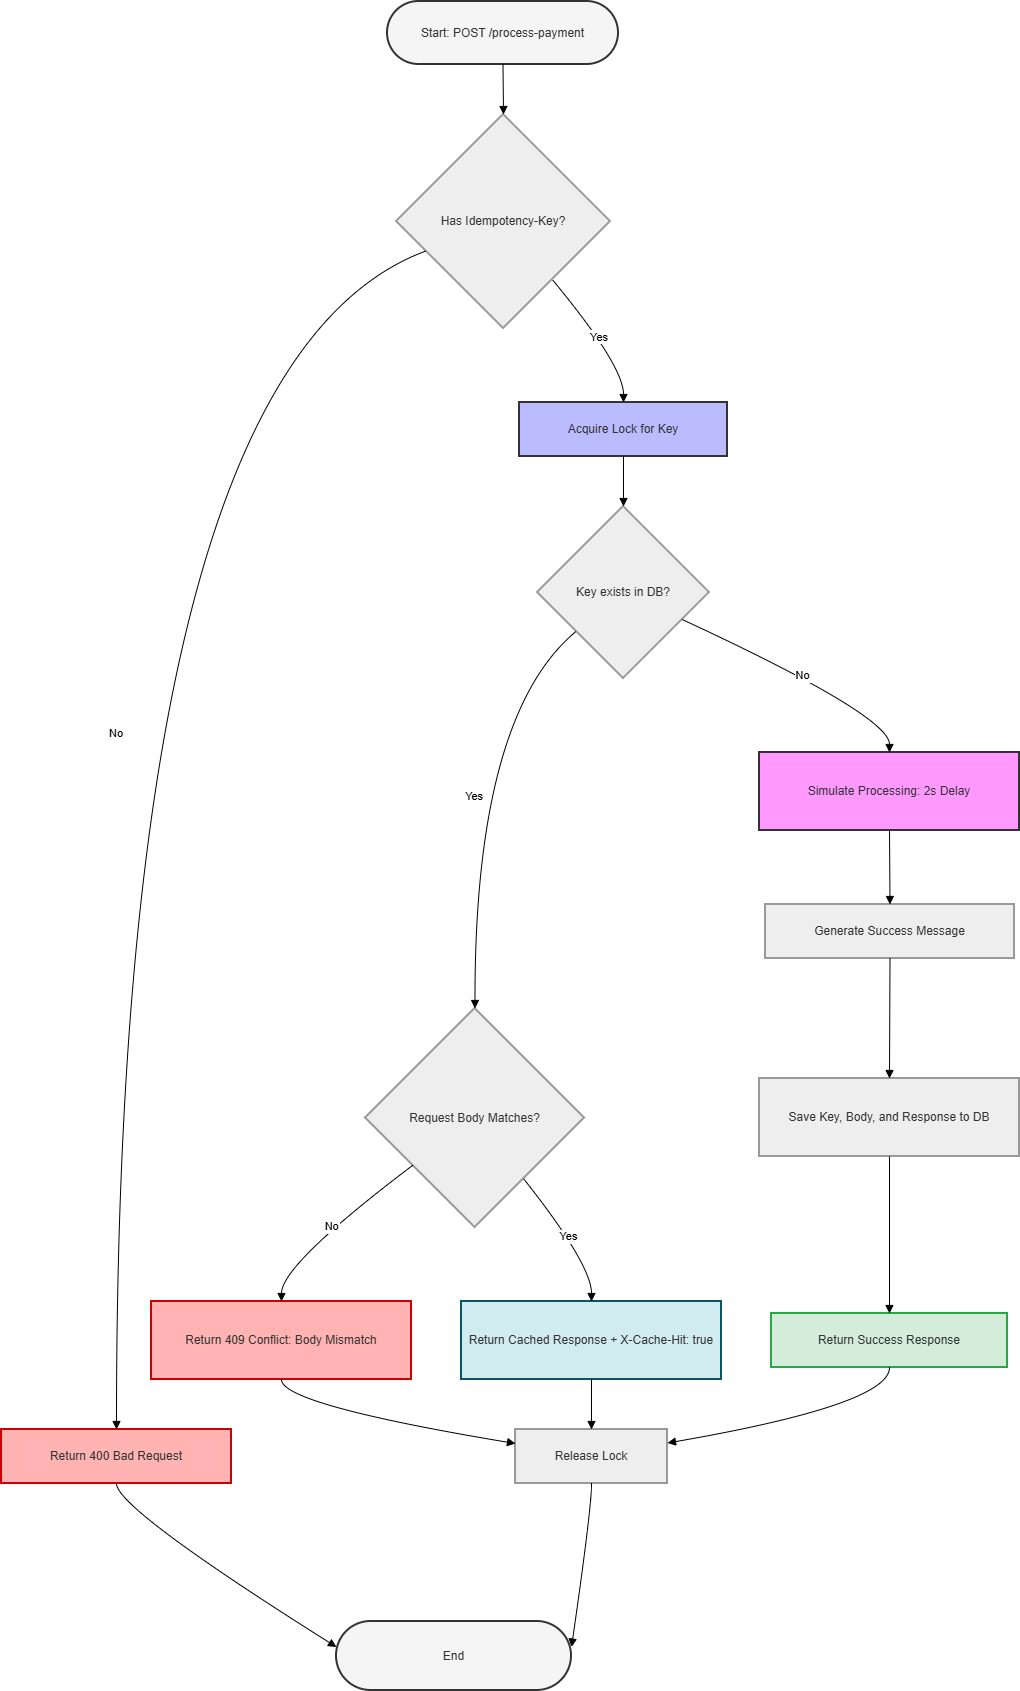

The diagram above was exported from draw.io. Its source (the exported page's mxGraphModel, read from the mxfile embedded in the PNG):
<mxGraphModel dx="1548" dy="1020" grid="1" gridSize="10" guides="1" tooltips="1" connect="1" arrows="1" fold="1" page="1" pageScale="1" pageWidth="850" pageHeight="1100" math="0" shadow="0">
  <root>
    <mxCell id="0" />
    <mxCell id="1" parent="0" />
    <mxCell id="Hj6kUi3nw-8LkRk2bFXJ-1" parent="1" style="rounded=1;whiteSpace=wrap;arcSize=50;strokeWidth=2;fillColor=#f5f5f5;strokeColor=#333;fontColor=light-dark(#333333,#cccccc);" value="Start: POST /process-payment" vertex="1">
      <mxGeometry height="63" width="231" x="406" y="20" as="geometry" />
    </mxCell>
    <mxCell id="Hj6kUi3nw-8LkRk2bFXJ-2" parent="1" style="rhombus;strokeWidth=2;whiteSpace=wrap;fillColor=light-dark(#eeeeee,#1f2020);strokeColor=light-dark(#999999,#cccccc);fontColor=light-dark(#333333,#cccccc);" value="Has Idempotency-Key?" vertex="1">
      <mxGeometry height="214" width="214" x="415" y="133" as="geometry" />
    </mxCell>
    <mxCell id="Hj6kUi3nw-8LkRk2bFXJ-3" parent="1" style="whiteSpace=wrap;strokeWidth=2;fillColor=#ffb3b3;strokeColor=#c00;fontColor=light-dark(#333333,#cccccc);" value="Return 400 Bad Request" vertex="1">
      <mxGeometry height="54" width="230" x="20" y="1448" as="geometry" />
    </mxCell>
    <mxCell id="Hj6kUi3nw-8LkRk2bFXJ-4" parent="1" style="rounded=1;whiteSpace=wrap;arcSize=50;strokeWidth=2;fillColor=#f5f5f5;strokeColor=#333;fontColor=light-dark(#333333,#cccccc);" value="End" vertex="1">
      <mxGeometry height="69" width="235" x="355" y="1640" as="geometry" />
    </mxCell>
    <mxCell id="Hj6kUi3nw-8LkRk2bFXJ-5" parent="1" style="whiteSpace=wrap;strokeWidth=2;fillColor=#bbf;strokeColor=#333;fontColor=light-dark(#333333,#cccccc);" value="Acquire Lock for Key" vertex="1">
      <mxGeometry height="54" width="208" x="538" y="421" as="geometry" />
    </mxCell>
    <mxCell id="Hj6kUi3nw-8LkRk2bFXJ-6" parent="1" style="rhombus;strokeWidth=2;whiteSpace=wrap;fillColor=light-dark(#eeeeee,#1f2020);strokeColor=light-dark(#999999,#cccccc);fontColor=light-dark(#333333,#cccccc);" value="Key exists in DB?" vertex="1">
      <mxGeometry height="172" width="172" x="556" y="525" as="geometry" />
    </mxCell>
    <mxCell id="Hj6kUi3nw-8LkRk2bFXJ-7" parent="1" style="rhombus;strokeWidth=2;whiteSpace=wrap;fillColor=light-dark(#eeeeee,#1f2020);strokeColor=light-dark(#999999,#cccccc);fontColor=light-dark(#333333,#cccccc);" value="Request Body Matches?" vertex="1">
      <mxGeometry height="219" width="219" x="384" y="1027" as="geometry" />
    </mxCell>
    <mxCell id="Hj6kUi3nw-8LkRk2bFXJ-8" parent="1" style="whiteSpace=wrap;strokeWidth=2;fillColor=#ffb3b3;strokeColor=#c00;fontColor=light-dark(#333333,#cccccc);" value="Return 409 Conflict: Body Mismatch" vertex="1">
      <mxGeometry height="78" width="260" x="170" y="1320" as="geometry" />
    </mxCell>
    <mxCell id="Hj6kUi3nw-8LkRk2bFXJ-9" parent="1" style="whiteSpace=wrap;strokeWidth=2;fillColor=#d1ecf1;strokeColor=#0c5460;fontColor=light-dark(#333333,#cccccc);" value="Return Cached Response + X-Cache-Hit: true" vertex="1">
      <mxGeometry height="78" width="260" x="480" y="1320" as="geometry" />
    </mxCell>
    <mxCell id="Hj6kUi3nw-8LkRk2bFXJ-10" parent="1" style="whiteSpace=wrap;strokeWidth=2;fillColor=#f9f;strokeColor=#333;fontColor=light-dark(#333333,#cccccc);" value="Simulate Processing: 2s Delay" vertex="1">
      <mxGeometry height="78" width="260" x="778" y="771" as="geometry" />
    </mxCell>
    <mxCell id="Hj6kUi3nw-8LkRk2bFXJ-11" parent="1" style="whiteSpace=wrap;strokeWidth=2;fillColor=light-dark(#eeeeee,#1f2020);strokeColor=light-dark(#999999,#cccccc);fontColor=light-dark(#333333,#cccccc);" value="Generate Success Message" vertex="1">
      <mxGeometry height="54" width="249" x="784" y="923" as="geometry" />
    </mxCell>
    <mxCell id="Hj6kUi3nw-8LkRk2bFXJ-12" parent="1" style="whiteSpace=wrap;strokeWidth=2;fillColor=light-dark(#eeeeee,#1f2020);strokeColor=light-dark(#999999,#cccccc);fontColor=light-dark(#333333,#cccccc);" value="Save Key, Body, and Response to DB" vertex="1">
      <mxGeometry height="78" width="260" x="778" y="1097" as="geometry" />
    </mxCell>
    <mxCell id="Hj6kUi3nw-8LkRk2bFXJ-13" parent="1" style="whiteSpace=wrap;strokeWidth=2;fillColor=#d4edda;strokeColor=#28a745;fontColor=light-dark(#333333,#cccccc);" value="Return Success Response" vertex="1">
      <mxGeometry height="54" width="236" x="790" y="1332" as="geometry" />
    </mxCell>
    <mxCell id="Hj6kUi3nw-8LkRk2bFXJ-14" parent="1" style="whiteSpace=wrap;strokeWidth=2;fillColor=light-dark(#eeeeee,#1f2020);strokeColor=light-dark(#999999,#cccccc);fontColor=light-dark(#333333,#cccccc);" value="Release Lock" vertex="1">
      <mxGeometry height="54" width="152" x="534" y="1448" as="geometry" />
    </mxCell>
    <mxCell id="Hj6kUi3nw-8LkRk2bFXJ-15" edge="1" parent="1" source="Hj6kUi3nw-8LkRk2bFXJ-1" style="curved=1;startArrow=none;endArrow=block;exitX=0.5;exitY=1;entryX=0.5;entryY=0;rounded=0;" target="Hj6kUi3nw-8LkRk2bFXJ-2" value="">
      <mxGeometry relative="1" as="geometry">
        <Array as="points" />
      </mxGeometry>
    </mxCell>
    <mxCell id="Hj6kUi3nw-8LkRk2bFXJ-16" edge="1" parent="1" source="Hj6kUi3nw-8LkRk2bFXJ-2" style="curved=1;startArrow=none;endArrow=block;exitX=0;exitY=0.69;entryX=0.5;entryY=-0.01;rounded=0;" target="Hj6kUi3nw-8LkRk2bFXJ-3" value="No">
      <mxGeometry relative="1" as="geometry">
        <Array as="points">
          <mxPoint x="135" y="384" />
        </Array>
      </mxGeometry>
    </mxCell>
    <mxCell id="Hj6kUi3nw-8LkRk2bFXJ-17" edge="1" parent="1" source="Hj6kUi3nw-8LkRk2bFXJ-3" style="curved=1;startArrow=none;endArrow=block;exitX=0.5;exitY=0.99;entryX=0;entryY=0.37;rounded=0;" target="Hj6kUi3nw-8LkRk2bFXJ-4" value="">
      <mxGeometry relative="1" as="geometry">
        <Array as="points">
          <mxPoint x="135" y="1527" />
        </Array>
      </mxGeometry>
    </mxCell>
    <mxCell id="Hj6kUi3nw-8LkRk2bFXJ-18" edge="1" parent="1" source="Hj6kUi3nw-8LkRk2bFXJ-2" style="curved=1;startArrow=none;endArrow=block;exitX=0.92;exitY=1;entryX=0.5;entryY=0;rounded=0;" target="Hj6kUi3nw-8LkRk2bFXJ-5" value="Yes">
      <mxGeometry relative="1" as="geometry">
        <Array as="points">
          <mxPoint x="642" y="384" />
        </Array>
      </mxGeometry>
    </mxCell>
    <mxCell id="Hj6kUi3nw-8LkRk2bFXJ-19" edge="1" parent="1" source="Hj6kUi3nw-8LkRk2bFXJ-5" style="curved=1;startArrow=none;endArrow=block;exitX=0.5;exitY=1;entryX=0.5;entryY=0;rounded=0;" target="Hj6kUi3nw-8LkRk2bFXJ-6" value="">
      <mxGeometry relative="1" as="geometry">
        <Array as="points" />
      </mxGeometry>
    </mxCell>
    <mxCell id="Hj6kUi3nw-8LkRk2bFXJ-20" edge="1" parent="1" source="Hj6kUi3nw-8LkRk2bFXJ-6" style="curved=1;startArrow=none;endArrow=block;exitX=0;exitY=0.91;entryX=0.5;entryY=0;rounded=0;" target="Hj6kUi3nw-8LkRk2bFXJ-7" value="Yes">
      <mxGeometry relative="1" as="geometry">
        <Array as="points">
          <mxPoint x="493" y="734" />
        </Array>
      </mxGeometry>
    </mxCell>
    <mxCell id="Hj6kUi3nw-8LkRk2bFXJ-21" edge="1" parent="1" source="Hj6kUi3nw-8LkRk2bFXJ-7" style="curved=1;startArrow=none;endArrow=block;exitX=0;exitY=0.88;entryX=0.5;entryY=0;rounded=0;" target="Hj6kUi3nw-8LkRk2bFXJ-8" value="No">
      <mxGeometry relative="1" as="geometry">
        <Array as="points">
          <mxPoint x="300" y="1283" />
        </Array>
      </mxGeometry>
    </mxCell>
    <mxCell id="Hj6kUi3nw-8LkRk2bFXJ-22" edge="1" parent="1" source="Hj6kUi3nw-8LkRk2bFXJ-7" style="curved=1;startArrow=none;endArrow=block;exitX=0.9;exitY=1;entryX=0.5;entryY=0;rounded=0;" target="Hj6kUi3nw-8LkRk2bFXJ-9" value="Yes">
      <mxGeometry relative="1" as="geometry">
        <Array as="points">
          <mxPoint x="610" y="1283" />
        </Array>
      </mxGeometry>
    </mxCell>
    <mxCell id="Hj6kUi3nw-8LkRk2bFXJ-23" edge="1" parent="1" source="Hj6kUi3nw-8LkRk2bFXJ-6" style="curved=1;startArrow=none;endArrow=block;exitX=1;exitY=0.73;entryX=0.5;entryY=0;rounded=0;" target="Hj6kUi3nw-8LkRk2bFXJ-10" value="No">
      <mxGeometry relative="1" as="geometry">
        <Array as="points">
          <mxPoint x="908" y="734" />
        </Array>
      </mxGeometry>
    </mxCell>
    <mxCell id="Hj6kUi3nw-8LkRk2bFXJ-24" edge="1" parent="1" source="Hj6kUi3nw-8LkRk2bFXJ-10" style="curved=1;startArrow=none;endArrow=block;exitX=0.5;exitY=1;entryX=0.5;entryY=0;rounded=0;" target="Hj6kUi3nw-8LkRk2bFXJ-11" value="">
      <mxGeometry relative="1" as="geometry">
        <Array as="points" />
      </mxGeometry>
    </mxCell>
    <mxCell id="Hj6kUi3nw-8LkRk2bFXJ-25" edge="1" parent="1" source="Hj6kUi3nw-8LkRk2bFXJ-11" style="curved=1;startArrow=none;endArrow=block;exitX=0.5;exitY=1;entryX=0.5;entryY=0.01;rounded=0;" target="Hj6kUi3nw-8LkRk2bFXJ-12" value="">
      <mxGeometry relative="1" as="geometry">
        <Array as="points" />
      </mxGeometry>
    </mxCell>
    <mxCell id="Hj6kUi3nw-8LkRk2bFXJ-26" edge="1" parent="1" source="Hj6kUi3nw-8LkRk2bFXJ-12" style="curved=1;startArrow=none;endArrow=block;exitX=0.5;exitY=1.01;entryX=0.5;entryY=-0.01;rounded=0;" target="Hj6kUi3nw-8LkRk2bFXJ-13" value="">
      <mxGeometry relative="1" as="geometry">
        <Array as="points" />
      </mxGeometry>
    </mxCell>
    <mxCell id="Hj6kUi3nw-8LkRk2bFXJ-27" edge="1" parent="1" source="Hj6kUi3nw-8LkRk2bFXJ-8" style="curved=1;startArrow=none;endArrow=block;exitX=0.5;exitY=1;entryX=0;entryY=0.26;rounded=0;" target="Hj6kUi3nw-8LkRk2bFXJ-14" value="">
      <mxGeometry relative="1" as="geometry">
        <Array as="points">
          <mxPoint x="300" y="1423" />
        </Array>
      </mxGeometry>
    </mxCell>
    <mxCell id="Hj6kUi3nw-8LkRk2bFXJ-28" edge="1" parent="1" source="Hj6kUi3nw-8LkRk2bFXJ-9" style="curved=1;startArrow=none;endArrow=block;exitX=0.5;exitY=1;entryX=0.5;entryY=-0.01;rounded=0;" target="Hj6kUi3nw-8LkRk2bFXJ-14" value="">
      <mxGeometry relative="1" as="geometry">
        <Array as="points" />
      </mxGeometry>
    </mxCell>
    <mxCell id="Hj6kUi3nw-8LkRk2bFXJ-29" edge="1" parent="1" source="Hj6kUi3nw-8LkRk2bFXJ-13" style="curved=1;startArrow=none;endArrow=block;exitX=0.5;exitY=0.99;entryX=1;entryY=0.25;rounded=0;" target="Hj6kUi3nw-8LkRk2bFXJ-14" value="">
      <mxGeometry relative="1" as="geometry">
        <Array as="points">
          <mxPoint x="908" y="1423" />
        </Array>
      </mxGeometry>
    </mxCell>
    <mxCell id="Hj6kUi3nw-8LkRk2bFXJ-30" edge="1" parent="1" source="Hj6kUi3nw-8LkRk2bFXJ-14" style="curved=1;startArrow=none;endArrow=block;exitX=0.5;exitY=0.99;entryX=1;entryY=0.37;rounded=0;" target="Hj6kUi3nw-8LkRk2bFXJ-4" value="">
      <mxGeometry relative="1" as="geometry">
        <Array as="points">
          <mxPoint x="610" y="1527" />
        </Array>
      </mxGeometry>
    </mxCell>
  </root>
</mxGraphModel>